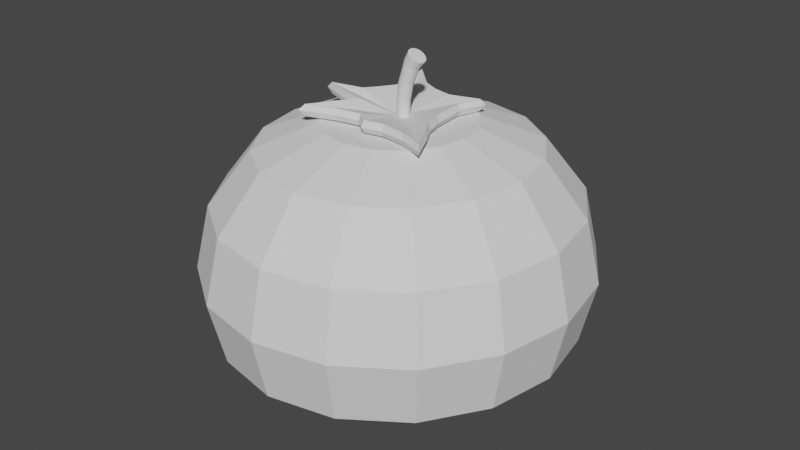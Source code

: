 # Source: Tomato_Visual.blend  (saved by Blender 3.5.10; exported with 4.5.12 LTS)
import bpy
from mathutils import Matrix  # noqa: F401  (used for matrix-valued properties, if any)

bpy.ops.wm.read_factory_settings(use_empty=True)
scene = bpy.context.scene
scene.name = 'Scene'

# ---- collections
col_collection = bpy.data.collections.new('Collection'); scene.collection.children.link(col_collection)

# ---- world
world_world = bpy.data.worlds.new('World'); scene.world = world_world
world_world.use_nodes = True; world_world.node_tree.nodes.clear()
_N = world_world.node_tree.nodes; _L = world_world.node_tree.links
n0 = _N.new('ShaderNodeOutputWorld'); n0.name = 'World Output'; n0.location = (300, 300)
n1 = _N.new('ShaderNodeBackground'); n1.name = 'Background'; n1.location = (10, 300)
n1.inputs[0].default_value = (0.05088, 0.05088, 0.05088, 1.0)
_L.new(n1.outputs[0], n0.inputs[0])
n0.is_active_output = True
world_world.color = (0.05088, 0.05088, 0.05088)
world_world.use_sun_shadow = False
world_world.sun_shadow_jitter_overblur = 0.0

# ---- meshes
me_sphere = bpy.data.meshes.new('Sphere')
me_sphere.from_pydata([(0.0, 0.9239, 0.3827), (0.0, 1.0, 0.0), (0.0, 0.9239, -0.3827), (0.0, 0.3827, -0.7988), (0.1464, 0.3536, 0.8512), (0.2706, 0.6533, 0.7071), (0.3536, 0.8536, 0.3827), (0.3827, 0.9239, 0.0), (0.3536, 0.8536, -0.3827), (0.2706, 0.6533, -0.582), (0.1464, 0.3536, -0.7988), (0.2706, 0.2706, 0.8512), (0.5, 0.5, 0.7071), (0.6533, 0.6533, 0.3827), (0.7071, 0.7071, 0.0), (0.6533, 0.6533, -0.3827), (0.5, 0.5, -0.582), (0.2706, 0.2706, -0.7988), (0.3536, 0.1464, 0.8512), (0.6533, 0.2706, 0.7071), (0.8536, 0.3536, 0.3827), (0.9239, 0.3827, 0.0), (0.8536, 0.3536, -0.3827), (0.6533, 0.2706, -0.582), (0.3536, 0.1464, -0.7988), (0.3827, -4.47e-08, 0.8512), (0.7071, -8.941e-08, 0.7071), (0.9239, -1.192e-07, 0.3827), (1.0, -1.49e-07, 0.0), (0.9239, -1.192e-07, -0.3827), (0.7071, -8.941e-08, -0.582), (0.3827, -4.47e-08, -0.7988), (0.3536, -0.1464, 0.8512), (0.6533, -0.2706, 0.7071), (0.8536, -0.3536, 0.3827), (0.9239, -0.3827, 0.0), (0.8536, -0.3536, -0.3827), (0.6533, -0.2706, -0.582), (0.3536, -0.1464, -0.7988), (0.2706, -0.2706, 0.8512), (0.5, -0.5, 0.7071), (0.6533, -0.6533, 0.3827), (0.7071, -0.7071, 0.0), (0.6533, -0.6533, -0.3827), (0.5, -0.5, -0.582), (0.2706, -0.2706, -0.7988), (0.1464, -0.3536, 0.8512), (0.2706, -0.6533, 0.7071), (0.3536, -0.8536, 0.3827), (0.3827, -0.9239, 0.0), (0.3536, -0.8536, -0.3827), (0.2706, -0.6533, -0.582), (0.1464, -0.3536, -0.7988), (-1.192e-07, -0.3827, 0.8512), (-2.235e-07, -0.7071, 0.7071), (-2.384e-07, -0.9239, 0.3827), (-3.576e-07, -1.0, 0.0), (-2.384e-07, -0.9239, -0.3827), (-2.235e-07, -0.7071, -0.582), (-1.192e-07, -0.3827, -0.7988), (0.0, 0.0, -0.8555), (0.0, 0.0, 0.8358), (-0.1464, -0.3536, 0.8512), (-0.2706, -0.6533, 0.7071), (-0.3536, -0.8536, 0.3827), (-0.3827, -0.9239, 0.0), (-0.3536, -0.8536, -0.3827), (-0.2706, -0.6533, -0.582), (-0.1464, -0.3536, -0.7988), (-0.2706, -0.2706, 0.8512), (-0.5, -0.5, 0.7071), (-0.6533, -0.6533, 0.3827), (-0.7071, -0.7071, 0.0), (-0.6533, -0.6533, -0.3827), (-0.5, -0.5, -0.582), (-0.2706, -0.2706, -0.7988), (-0.3536, -0.1464, 0.8512), (-0.6533, -0.2706, 0.7071), (-0.8536, -0.3536, 0.3827), (-0.9239, -0.3827, 0.0), (-0.8536, -0.3536, -0.3827), (-0.6533, -0.2706, -0.582), (-0.3536, -0.1464, -0.7988), (-0.3827, 1.788e-07, 0.8512), (-0.7071, 3.278e-07, 0.7071), (-0.9239, 3.576e-07, 0.3827), (-1.0, 5.066e-07, 0.0), (-0.9239, 3.576e-07, -0.3827), (-0.7071, 3.278e-07, -0.582), (-0.3827, 1.788e-07, -0.7988), (-0.3536, 0.1464, 0.8512), (-0.6533, 0.2706, 0.7071), (-0.8536, 0.3536, 0.3827), (-0.9239, 0.3827, 0.0), (-0.8536, 0.3536, -0.3827), (-0.6533, 0.2706, -0.582), (-0.3536, 0.1464, -0.7988), (-0.2706, 0.2706, 0.8512), (-0.5, 0.5, 0.7071), (-0.6533, 0.6533, 0.3827), (-0.7071, 0.7071, 0.0), (-0.6533, 0.6533, -0.3827), (-0.5, 0.5, -0.582), (-0.2706, 0.2706, -0.7988), (-0.1464, 0.3536, 0.8512), (-0.2706, 0.6533, 0.7071), (-0.3536, 0.8536, 0.3827), (-0.3827, 0.9239, 0.0), (-0.3536, 0.8536, -0.3827), (-0.2706, 0.6533, -0.582), (-0.1464, 0.3536, -0.7988), (2.384e-07, 0.3827, 0.8512), (4.47e-07, 0.7071, 0.7071), (4.47e-07, 0.7071, -0.582)], [], [(111, 61, 4), (60, 3, 10), (113, 2, 8, 9), (1, 0, 6, 7), (112, 111, 4, 5), (3, 113, 9, 10), (2, 1, 7, 8), (0, 112, 5, 6), (7, 6, 13, 14), (5, 4, 11, 12), (10, 9, 16, 17), (8, 7, 14, 15), (6, 5, 12, 13), (4, 61, 11), (60, 10, 17), (9, 8, 15, 16), (17, 16, 23, 24), (15, 14, 21, 22), (13, 12, 19, 20), (11, 61, 18), (60, 17, 24), (16, 15, 22, 23), (14, 13, 20, 21), (12, 11, 18, 19), (20, 19, 26, 27), (18, 61, 25), (60, 24, 31), (23, 22, 29, 30), (21, 20, 27, 28), (19, 18, 25, 26), (24, 23, 30, 31), (22, 21, 28, 29), (60, 31, 38), (30, 29, 36, 37), (28, 27, 34, 35), (26, 25, 32, 33), (31, 30, 37, 38), (29, 28, 35, 36), (27, 26, 33, 34), (25, 61, 32), (33, 32, 39, 40), (38, 37, 44, 45), (36, 35, 42, 43), (34, 33, 40, 41), (32, 61, 39), (60, 38, 45), (37, 36, 43, 44), (35, 34, 41, 42), (45, 44, 51, 52), (43, 42, 49, 50), (41, 40, 47, 48), (39, 61, 46), (60, 45, 52), (44, 43, 50, 51), (42, 41, 48, 49), (40, 39, 46, 47), (46, 61, 53), (60, 52, 59), (51, 50, 57, 58), (49, 48, 55, 56), (47, 46, 53, 54), (52, 51, 58, 59), (50, 49, 56, 57), (48, 47, 54, 55), (58, 57, 66, 67), (56, 55, 64, 65), (54, 53, 62, 63), (59, 58, 67, 68), (57, 56, 65, 66), (55, 54, 63, 64), (53, 61, 62), (60, 59, 68), (68, 67, 74, 75), (66, 65, 72, 73), (64, 63, 70, 71), (62, 61, 69), (60, 68, 75), (67, 66, 73, 74), (65, 64, 71, 72), (63, 62, 69, 70), (73, 72, 79, 80), (71, 70, 77, 78), (69, 61, 76), (60, 75, 82), (74, 73, 80, 81), (72, 71, 78, 79), (70, 69, 76, 77), (75, 74, 81, 82), (60, 82, 89), (81, 80, 87, 88), (79, 78, 85, 86), (77, 76, 83, 84), (82, 81, 88, 89), (80, 79, 86, 87), (78, 77, 84, 85), (76, 61, 83), (86, 85, 92, 93), (84, 83, 90, 91), (89, 88, 95, 96), (87, 86, 93, 94), (85, 84, 91, 92), (83, 61, 90), (60, 89, 96), (88, 87, 94, 95), (96, 95, 102, 103), (94, 93, 100, 101), (92, 91, 98, 99), (90, 61, 97), (60, 96, 103), (95, 94, 101, 102), (93, 92, 99, 100), (91, 90, 97, 98), (99, 98, 105, 106), (97, 61, 104), (60, 103, 110), (102, 101, 108, 109), (100, 99, 106, 107), (98, 97, 104, 105), (103, 102, 109, 110), (101, 100, 107, 108), (60, 110, 3), (109, 108, 2, 113), (107, 106, 0, 1), (105, 104, 111, 112), (110, 109, 113, 3), (108, 107, 1, 2), (106, 105, 112, 0), (104, 61, 111)])
_uv = me_sphere.uv_layers.new(name='UVMap')
_uv.uv.foreach_set('vector', [0.75, 0.875, 0.7187, 1.0, 0.6875, 0.875, 0.7188, 0.0, 0.75, 0.125, 0.6875, 0.125, 0.75, 0.25, 0.75, 0.375, 0.6875, 0.375, 0.6875, 0.25, 0.75, 0.5, 0.75, 0.625, 0.6875, 0.625, 0.6875, 0.5, 0.75, 0.75, 0.75, 0.875, 0.6875, 0.875, 0.6875, 0.75, 0.75, 0.125, 0.75, 0.25, 0.6875, 0.25, 0.6875, 0.125, 0.75, 0.375, 0.75, 0.5, 0.6875, 0.5, 0.6875, 0.375, 0.75, 0.625, 0.75, 0.75, 0.6875, 0.75, 0.6875, 0.625, 0.6875, 0.5, 0.6875, 0.625, 0.625, 0.625, 0.625, 0.5, 0.6875, 0.75, 0.6875, 0.875, 0.625, 0.875, 0.625, 0.75, 0.6875, 0.125, 0.6875, 0.25, 0.625, 0.25, 0.625, 0.125, 0.6875, 0.375, 0.6875, 0.5, 0.625, 0.5, 0.625, 0.375, 0.6875, 0.625, 0.6875, 0.75, 0.625, 0.75, 0.625, 0.625, 0.6875, 0.875, 0.6562, 1.0, 0.625, 0.875, 0.6562, 0.0, 0.6875, 0.125, 0.625, 0.125, 0.6875, 0.25, 0.6875, 0.375, 0.625, 0.375, 0.625, 0.25, 0.625, 0.125, 0.625, 0.25, 0.5625, 0.25, 0.5625, 0.125, 0.625, 0.375, 0.625, 0.5, 0.5625, 0.5, 0.5625, 0.375, 0.625, 0.625, 0.625, 0.75, 0.5625, 0.75, 0.5625, 0.625, 0.625, 0.875, 0.5938, 1.0, 0.5625, 0.875, 0.5938, 0.0, 0.625, 0.125, 0.5625, 0.125, 0.625, 0.25, 0.625, 0.375, 0.5625, 0.375, 0.5625, 0.25, 0.625, 0.5, 0.625, 0.625, 0.5625, 0.625, 0.5625, 0.5, 0.625, 0.75, 0.625, 0.875, 0.5625, 0.875, 0.5625, 0.75, 0.5625, 0.625, 0.5625, 0.75, 0.5, 0.75, 0.5, 0.625, 0.5625, 0.875, 0.5312, 1.0, 0.5, 0.875, 0.5312, 0.0, 0.5625, 0.125, 0.5, 0.125, 0.5625, 0.25, 0.5625, 0.375, 0.5, 0.375, 0.5, 0.25, 0.5625, 0.5, 0.5625, 0.625, 0.5, 0.625, 0.5, 0.5, 0.5625, 0.75, 0.5625, 0.875, 0.5, 0.875, 0.5, 0.75, 0.5625, 0.125, 0.5625, 0.25, 0.5, 0.25, 0.5, 0.125, 0.5625, 0.375, 0.5625, 0.5, 0.5, 0.5, 0.5, 0.375, 0.4687, 0.0, 0.5, 0.125, 0.4375, 0.125, 0.5, 0.25, 0.5, 0.375, 0.4375, 0.375, 0.4375, 0.25, 0.5, 0.5, 0.5, 0.625, 0.4375, 0.625, 0.4375, 0.5, 0.5, 0.75, 0.5, 0.875, 0.4375, 0.875, 0.4375, 0.75, 0.5, 0.125, 0.5, 0.25, 0.4375, 0.25, 0.4375, 0.125, 0.5, 0.375, 0.5, 0.5, 0.4375, 0.5, 0.4375, 0.375, 0.5, 0.625, 0.5, 0.75, 0.4375, 0.75, 0.4375, 0.625, 0.5, 0.875, 0.4687, 1.0, 0.4375, 0.875, 0.4375, 0.75, 0.4375, 0.875, 0.375, 0.875, 0.375, 0.75, 0.4375, 0.125, 0.4375, 0.25, 0.375, 0.25, 0.375, 0.125, 0.4375, 0.375, 0.4375, 0.5, 0.375, 0.5, 0.375, 0.375, 0.4375, 0.625, 0.4375, 0.75, 0.375, 0.75, 0.375, 0.625, 0.4375, 0.875, 0.4062, 1.0, 0.375, 0.875, 0.4062, 0.0, 0.4375, 0.125, 0.375, 0.125, 0.4375, 0.25, 0.4375, 0.375, 0.375, 0.375, 0.375, 0.25, 0.4375, 0.5, 0.4375, 0.625, 0.375, 0.625, 0.375, 0.5, 0.375, 0.125, 0.375, 0.25, 0.3125, 0.25, 0.3125, 0.125, 0.375, 0.375, 0.375, 0.5, 0.3125, 0.5, 0.3125, 0.375, 0.375, 0.625, 0.375, 0.75, 0.3125, 0.75, 0.3125, 0.625, 0.375, 0.875, 0.3437, 1.0, 0.3125, 0.875, 0.3437, 0.0, 0.375, 0.125, 0.3125, 0.125, 0.375, 0.25, 0.375, 0.375, 0.3125, 0.375, 0.3125, 0.25, 0.375, 0.5, 0.375, 0.625, 0.3125, 0.625, 0.3125, 0.5, 0.375, 0.75, 0.375, 0.875, 0.3125, 0.875, 0.3125, 0.75, 0.3125, 0.875, 0.2812, 1.0, 0.25, 0.875, 0.2812, 0.0, 0.3125, 0.125, 0.25, 0.125, 0.3125, 0.25, 0.3125, 0.375, 0.25, 0.375, 0.25, 0.25, 0.3125, 0.5, 0.3125, 0.625, 0.25, 0.625, 0.25, 0.5, 0.3125, 0.75, 0.3125, 0.875, 0.25, 0.875, 0.25, 0.75, 0.3125, 0.125, 0.3125, 0.25, 0.25, 0.25, 0.25, 0.125, 0.3125, 0.375, 0.3125, 0.5, 0.25, 0.5, 0.25, 0.375, 0.3125, 0.625, 0.3125, 0.75, 0.25, 0.75, 0.25, 0.625, 0.25, 0.25, 0.25, 0.375, 0.1875, 0.375, 0.1875, 0.25, 0.25, 0.5, 0.25, 0.625, 0.1875, 0.625, 0.1875, 0.5, 0.25, 0.75, 0.25, 0.875, 0.1875, 0.875, 0.1875, 0.75, 0.25, 0.125, 0.25, 0.25, 0.1875, 0.25, 0.1875, 0.125, 0.25, 0.375, 0.25, 0.5, 0.1875, 0.5, 0.1875, 0.375, 0.25, 0.625, 0.25, 0.75, 0.1875, 0.75, 0.1875, 0.625, 0.25, 0.875, 0.2187, 1.0, 0.1875, 0.875, 0.2187, 0.0, 0.25, 0.125, 0.1875, 0.125, 0.1875, 0.125, 0.1875, 0.25, 0.125, 0.25, 0.125, 0.125, 0.1875, 0.375, 0.1875, 0.5, 0.125, 0.5, 0.125, 0.375, 0.1875, 0.625, 0.1875, 0.75, 0.125, 0.75, 0.125, 0.625, 0.1875, 0.875, 0.1562, 1.0, 0.125, 0.875, 0.1562, 0.0, 0.1875, 0.125, 0.125, 0.125, 0.1875, 0.25, 0.1875, 0.375, 0.125, 0.375, 0.125, 0.25, 0.1875, 0.5, 0.1875, 0.625, 0.125, 0.625, 0.125, 0.5, 0.1875, 0.75, 0.1875, 0.875, 0.125, 0.875, 0.125, 0.75, 0.125, 0.375, 0.125, 0.5, 0.0625, 0.5, 0.0625, 0.375, 0.125, 0.625, 0.125, 0.75, 0.0625, 0.75, 0.0625, 0.625, 0.125, 0.875, 0.09375, 1.0, 0.0625, 0.875, 0.09375, 0.0, 0.125, 0.125, 0.0625, 0.125, 0.125, 0.25, 0.125, 0.375, 0.0625, 0.375, 0.0625, 0.25, 0.125, 0.5, 0.125, 0.625, 0.0625, 0.625, 0.0625, 0.5, 0.125, 0.75, 0.125, 0.875, 0.0625, 0.875, 0.0625, 0.75, 0.125, 0.125, 0.125, 0.25, 0.0625, 0.25, 0.0625, 0.125, 0.03125, 0.0, 0.0625, 0.125, 0.0, 0.125, 0.0625, 0.25, 0.0625, 0.375, 0.0, 0.375, 0.0, 0.25, 0.0625, 0.5, 0.0625, 0.625, 0.0, 0.625, 0.0, 0.5, 0.0625, 0.75, 0.0625, 0.875, 0.0, 0.875, 0.0, 0.75, 0.0625, 0.125, 0.0625, 0.25, 0.0, 0.25, 0.0, 0.125, 0.0625, 0.375, 0.0625, 0.5, 0.0, 0.5, 0.0, 0.375, 0.0625, 0.625, 0.0625, 0.75, 0.0, 0.75, 0.0, 0.625, 0.0625, 0.875, 0.03125, 1.0, 0.0, 0.875, 1.0, 0.5, 1.0, 0.625, 0.9375, 0.625, 0.9375, 0.5, 1.0, 0.75, 1.0, 0.875, 0.9375, 0.875, 0.9375, 0.75, 1.0, 0.125, 1.0, 0.25, 0.9375, 0.25, 0.9375, 0.125, 1.0, 0.375, 1.0, 0.5, 0.9375, 0.5, 0.9375, 0.375, 1.0, 0.625, 1.0, 0.75, 0.9375, 0.75, 0.9375, 0.625, 1.0, 0.875, 0.9687, 1.0, 0.9375, 0.875, 0.9687, 0.0, 1.0, 0.125, 0.9375, 0.125, 1.0, 0.25, 1.0, 0.375, 0.9375, 0.375, 0.9375, 0.25, 0.9375, 0.125, 0.9375, 0.25, 0.875, 0.25, 0.875, 0.125, 0.9375, 0.375, 0.9375, 0.5, 0.875, 0.5, 0.875, 0.375, 0.9375, 0.625, 0.9375, 0.75, 0.875, 0.75, 0.875, 0.625, 0.9375, 0.875, 0.9062, 1.0, 0.875, 0.875, 0.9062, 0.0, 0.9375, 0.125, 0.875, 0.125, 0.9375, 0.25, 0.9375, 0.375, 0.875, 0.375, 0.875, 0.25, 0.9375, 0.5, 0.9375, 0.625, 0.875, 0.625, 0.875, 0.5, 0.9375, 0.75, 0.9375, 0.875, 0.875, 0.875, 0.875, 0.75, 0.875, 0.625, 0.875, 0.75, 0.8125, 0.75, 0.8125, 0.625, 0.875, 0.875, 0.8437, 1.0, 0.8125, 0.875, 0.8437, 0.0, 0.875, 0.125, 0.8125, 0.125, 0.875, 0.25, 0.875, 0.375, 0.8125, 0.375, 0.8125, 0.25, 0.875, 0.5, 0.875, 0.625, 0.8125, 0.625, 0.8125, 0.5, 0.875, 0.75, 0.875, 0.875, 0.8125, 0.875, 0.8125, 0.75, 0.875, 0.125, 0.875, 0.25, 0.8125, 0.25, 0.8125, 0.125, 0.875, 0.375, 0.875, 0.5, 0.8125, 0.5, 0.8125, 0.375, 0.7812, 0.0, 0.8125, 0.125, 0.75, 0.125, 0.8125, 0.25, 0.8125, 0.375, 0.75, 0.375, 0.75, 0.25, 0.8125, 0.5, 0.8125, 0.625, 0.75, 0.625, 0.75, 0.5, 0.8125, 0.75, 0.8125, 0.875, 0.75, 0.875, 0.75, 0.75, 0.8125, 0.125, 0.8125, 0.25, 0.75, 0.25, 0.75, 0.125, 0.8125, 0.375, 0.8125, 0.5, 0.75, 0.5, 0.75, 0.375, 0.8125, 0.625, 0.8125, 0.75, 0.75, 0.75, 0.75, 0.625, 0.8125, 0.875, 0.7812, 1.0, 0.75, 0.875])
me_sphere.update()
me_cylinder = bpy.data.meshes.new('Cylinder')
me_cylinder.from_pydata([(-6.101e-09, 0.7953, -1.0), (2.08, 1.273, 0.9906), (0.1551, 0.78, -1.0), (2.288, 1.274, 0.9627), (0.3043, 0.7347, -1.0), (2.493, 1.226, 0.9355), (0.4418, 0.6612, -1.0), (2.685, 1.131, 0.9098), (0.5623, 0.5623, -1.0), (2.859, 0.9931, 0.8867), (0.6612, 0.4418, -1.0), (3.007, 0.8169, 0.8671), (0.7347, 0.3043, -1.0), (3.124, 0.6094, 0.8517), (0.78, 0.1551, -1.0), (3.205, 0.3786, 0.8412), (0.7953, 0.0, -1.0), (3.247, 0.1334, 0.8358), (0.78, -0.1551, -1.0), (3.249, -0.1168, 0.8359), (0.7347, -0.3043, -1.0), (3.21, -0.3623, 0.8414), (0.6612, -0.4418, -1.0), (3.131, -0.5939, 0.8522), (0.5623, -0.5623, -1.0), (3.017, -0.8025, 0.8677), (0.4418, -0.6612, -1.0), (2.871, -0.9801, 0.8874), (0.3043, -0.7347, -1.0), (2.699, -1.12, 0.9106), (0.1551, -0.78, -1.0), (2.507, -1.217, 0.9364), (-6.101e-09, -0.7953, -1.0), (2.304, -1.266, 0.9637), (-0.1551, -0.78, -1.0), (2.096, -1.267, 0.9915), (-0.3043, -0.7347, -1.0), (1.891, -1.22, 1.019), (-0.4418, -0.6612, -1.0), (1.699, -1.125, 1.044), (-0.5623, -0.5623, -1.0), (1.525, -0.9865, 1.068), (-0.6612, -0.4418, -1.0), (1.377, -0.8103, 1.087), (-0.7347, -0.3043, -1.0), (1.26, -0.6028, 1.103), (-0.78, -0.1551, -1.0), (1.179, -0.372, 1.113), (-0.7953, 0.0, -1.0), (1.137, -0.1268, 1.118), (-0.78, 0.1551, -1.0), (1.135, 0.1234, 1.118), (-0.7347, 0.3043, -1.0), (1.174, 0.369, 1.113), (-0.6612, 0.4418, -1.0), (1.253, 0.6005, 1.102), (-0.5623, 0.5623, -1.0), (1.367, 0.8091, 1.087), (-0.4418, 0.6612, -1.0), (1.513, 0.9867, 1.067), (-0.3043, 0.7347, -1.0), (1.685, 1.127, 1.044), (-0.1551, 0.78, -1.0), (1.877, 1.223, 1.018), (0.4041, 1.017, 0.1684), (0.6026, 0.9978, 0.1684), (0.7934, 0.9399, 0.1684), (0.9693, 0.8459, 0.1684), (1.123, 0.7194, 0.1684), (1.25, 0.5652, 0.1684), (1.344, 0.3893, 0.1684), (1.402, 0.1985, 0.1684), (1.421, 5.173e-10, 0.1684), (1.402, -0.1985, 0.1684), (1.344, -0.3893, 0.1684), (1.25, -0.5652, 0.1684), (1.123, -0.7194, 0.1684), (0.9693, -0.8459, 0.1684), (0.7934, -0.9399, 0.1684), (0.6026, -0.9978, 0.1684), (0.4041, -1.017, 0.1684), (0.2056, -0.9978, 0.1684), (0.01477, -0.9399, 0.1684), (-0.1611, -0.8459, 0.1684), (-0.3153, -0.7194, 0.1684), (-0.4418, -0.5652, 0.1684), (-0.5358, -0.3893, 0.1684), (-0.5937, -0.1985, 0.1684), (-0.6133, 5.173e-10, 0.1684), (-0.5937, 0.1985, 0.1684), (-0.5358, 0.3893, 0.1684), (-0.4418, 0.5652, 0.1684), (-0.3153, 0.7194, 0.1684), (-0.1611, 0.8459, 0.1684), (0.01477, 0.9399, 0.1684), (0.2056, 0.9978, 0.1684), (1.339, 1.131, 0.7635), (1.524, 1.131, 0.7387), (1.707, 1.089, 0.7143), (1.879, 1.004, 0.6914), (2.034, 0.8806, 0.6708), (2.166, 0.7233, 0.6533), (2.271, 0.538, 0.6396), (2.343, 0.3319, 0.6301), (2.381, 0.1129, 0.6254), (2.382, -0.1105, 0.6254), (2.347, -0.3298, 0.6304), (2.277, -0.5366, 0.6399), (2.175, -0.7229, 0.6538), (2.045, -0.8815, 0.6715), (1.891, -1.006, 0.6922), (1.72, -1.093, 0.7151), (1.538, -1.137, 0.7395), (1.352, -1.138, 0.7644), (1.17, -1.095, 0.7887), (0.9977, -1.011, 0.8117), (0.8425, -0.8872, 0.8323), (0.7102, -0.7299, 0.8498), (0.6059, -0.5446, 0.8635), (0.5336, -0.3385, 0.873), (0.496, -0.1195, 0.8777), (0.4947, 0.1039, 0.8776), (0.5296, 0.3232, 0.8727), (0.5995, 0.53, 0.8631), (0.7015, 0.7163, 0.8493), (0.8319, 0.8749, 0.8316), (0.9856, 0.9998, 0.8109), (1.157, 1.086, 0.7879), (0.18, 0.9048, -0.3304), (0.353, 0.8523, -0.3304), (0.5125, 0.7671, -0.3304), (0.6523, 0.6523, -0.3304), (0.7671, 0.5125, -0.3304), (0.8523, 0.353, -0.3304), (0.9048, 0.18, -0.3304), (0.9225, 2.964e-10, -0.3304), (0.9048, -0.18, -0.3304), (0.8523, -0.353, -0.3304), (0.7671, -0.5125, -0.3304), (0.6523, -0.6523, -0.3304), (0.5125, -0.7671, -0.3304), (0.353, -0.8523, -0.3304), (0.18, -0.9048, -0.3304), (-2.012e-09, -0.9225, -0.3304), (-0.18, -0.9048, -0.3304), (-0.353, -0.8523, -0.3304), (-0.5125, -0.7671, -0.3304), (-0.6523, -0.6523, -0.3304), (-0.7671, -0.5125, -0.3304), (-0.8523, -0.353, -0.3304), (-0.9048, -0.18, -0.3304), (-0.9225, 2.964e-10, -0.3304), (-0.9048, 0.18, -0.3304), (-0.8523, 0.353, -0.3304), (-0.7671, 0.5125, -0.3304), (-0.6523, 0.6523, -0.3304), (-0.5125, 0.7671, -0.3304), (-0.353, 0.8523, -0.3304), (-0.18, 0.9048, -0.3304), (-2.012e-09, 0.9225, -0.3304)], [], [(96, 1, 3, 97), (97, 3, 5, 98), (98, 5, 7, 99), (99, 7, 9, 100), (100, 9, 11, 101), (101, 11, 13, 102), (102, 13, 15, 103), (103, 15, 17, 104), (104, 17, 19, 105), (105, 19, 21, 106), (106, 21, 23, 107), (107, 23, 25, 108), (108, 25, 27, 109), (109, 27, 29, 110), (110, 29, 31, 111), (111, 31, 33, 112), (112, 33, 35, 113), (113, 35, 37, 114), (114, 37, 39, 115), (115, 39, 41, 116), (116, 41, 43, 117), (117, 43, 45, 118), (118, 45, 47, 119), (119, 47, 49, 120), (120, 49, 51, 121), (121, 51, 53, 122), (122, 53, 55, 123), (123, 55, 57, 124), (124, 57, 59, 125), (125, 59, 61, 126), (3, 1, 63, 61, 59, 57, 55, 53, 51, 49, 47, 45, 43, 41, 39, 37, 35, 33, 31, 29, 27, 25, 23, 21, 19, 17, 15, 13, 11, 9, 7, 5), (126, 61, 63, 127), (127, 63, 1, 96), (0, 2, 4, 6, 8, 10, 12, 14, 16, 18, 20, 22, 24, 26, 28, 30, 32, 34, 36, 38, 40, 42, 44, 46, 48, 50, 52, 54, 56, 58, 60, 62), (158, 95, 64, 159), (157, 94, 95, 158), (156, 93, 94, 157), (155, 92, 93, 156), (154, 91, 92, 155), (153, 90, 91, 154), (152, 89, 90, 153), (151, 88, 89, 152), (150, 87, 88, 151), (149, 86, 87, 150), (148, 85, 86, 149), (147, 84, 85, 148), (146, 83, 84, 147), (145, 82, 83, 146), (144, 81, 82, 145), (143, 80, 81, 144), (142, 79, 80, 143), (141, 78, 79, 142), (140, 77, 78, 141), (139, 76, 77, 140), (138, 75, 76, 139), (137, 74, 75, 138), (136, 73, 74, 137), (135, 72, 73, 136), (134, 71, 72, 135), (133, 70, 71, 134), (132, 69, 70, 133), (131, 68, 69, 132), (130, 67, 68, 131), (129, 66, 67, 130), (128, 65, 66, 129), (159, 64, 65, 128), (95, 127, 96, 64), (94, 126, 127, 95), (93, 125, 126, 94), (92, 124, 125, 93), (91, 123, 124, 92), (90, 122, 123, 91), (89, 121, 122, 90), (88, 120, 121, 89), (87, 119, 120, 88), (86, 118, 119, 87), (85, 117, 118, 86), (84, 116, 117, 85), (83, 115, 116, 84), (82, 114, 115, 83), (81, 113, 114, 82), (80, 112, 113, 81), (79, 111, 112, 80), (78, 110, 111, 79), (77, 109, 110, 78), (76, 108, 109, 77), (75, 107, 108, 76), (74, 106, 107, 75), (73, 105, 106, 74), (72, 104, 105, 73), (71, 103, 104, 72), (70, 102, 103, 71), (69, 101, 102, 70), (68, 100, 101, 69), (67, 99, 100, 68), (66, 98, 99, 67), (65, 97, 98, 66), (64, 96, 97, 65), (0, 159, 128, 2), (2, 128, 129, 4), (4, 129, 130, 6), (6, 130, 131, 8), (8, 131, 132, 10), (10, 132, 133, 12), (12, 133, 134, 14), (14, 134, 135, 16), (16, 135, 136, 18), (18, 136, 137, 20), (20, 137, 138, 22), (22, 138, 139, 24), (24, 139, 140, 26), (26, 140, 141, 28), (28, 141, 142, 30), (30, 142, 143, 32), (32, 143, 144, 34), (34, 144, 145, 36), (36, 145, 146, 38), (38, 146, 147, 40), (40, 147, 148, 42), (42, 148, 149, 44), (44, 149, 150, 46), (46, 150, 151, 48), (48, 151, 152, 50), (50, 152, 153, 52), (52, 153, 154, 54), (54, 154, 155, 56), (56, 155, 156, 58), (58, 156, 157, 60), (60, 157, 158, 62), (62, 158, 159, 0)])
_uv = me_cylinder.uv_layers.new(name='UVMap')
_uv.uv.foreach_set('vector', [1.0, 0.931, 1.0, 1.0, 0.9688, 1.0, 0.9688, 0.931, 0.9688, 0.931, 0.9688, 1.0, 0.9375, 1.0, 0.9375, 0.931, 0.9375, 0.931, 0.9375, 1.0, 0.9062, 1.0, 0.9062, 0.931, 0.9062, 0.931, 0.9062, 1.0, 0.875, 1.0, 0.875, 0.931, 0.875, 0.931, 0.875, 1.0, 0.8438, 1.0, 0.8438, 0.931, 0.8438, 0.931, 0.8438, 1.0, 0.8125, 1.0, 0.8125, 0.931, 0.8125, 0.931, 0.8125, 1.0, 0.7812, 1.0, 0.7812, 0.931, 0.7812, 0.931, 0.7812, 1.0, 0.75, 1.0, 0.75, 0.931, 0.75, 0.931, 0.75, 1.0, 0.7188, 1.0, 0.7188, 0.931, 0.7188, 0.931, 0.7188, 1.0, 0.6875, 1.0, 0.6875, 0.931, 0.6875, 0.931, 0.6875, 1.0, 0.6562, 1.0, 0.6562, 0.931, 0.6562, 0.931, 0.6562, 1.0, 0.625, 1.0, 0.625, 0.931, 0.625, 0.931, 0.625, 1.0, 0.5938, 1.0, 0.5938, 0.931, 0.5938, 0.931, 0.5938, 1.0, 0.5625, 1.0, 0.5625, 0.931, 0.5625, 0.931, 0.5625, 1.0, 0.5312, 1.0, 0.5312, 0.931, 0.5312, 0.931, 0.5312, 1.0, 0.5, 1.0, 0.5, 0.931, 0.5, 0.931, 0.5, 1.0, 0.4688, 1.0, 0.4688, 0.931, 0.4688, 0.931, 0.4688, 1.0, 0.4375, 1.0, 0.4375, 0.931, 0.4375, 0.931, 0.4375, 1.0, 0.4062, 1.0, 0.4062, 0.931, 0.4062, 0.931, 0.4062, 1.0, 0.375, 1.0, 0.375, 0.931, 0.375, 0.931, 0.375, 1.0, 0.3438, 1.0, 0.3438, 0.931, 0.3438, 0.931, 0.3438, 1.0, 0.3125, 1.0, 0.3125, 0.931, 0.3125, 0.931, 0.3125, 1.0, 0.2812, 1.0, 0.2812, 0.931, 0.2812, 0.931, 0.2812, 1.0, 0.25, 1.0, 0.25, 0.931, 0.25, 0.931, 0.25, 1.0, 0.2188, 1.0, 0.2188, 0.931, 0.2188, 0.931, 0.2188, 1.0, 0.1875, 1.0, 0.1875, 0.931, 0.1875, 0.931, 0.1875, 1.0, 0.1562, 1.0, 0.1562, 0.931, 0.1562, 0.931, 0.1562, 1.0, 0.125, 1.0, 0.125, 0.931, 0.125, 0.931, 0.125, 1.0, 0.09375, 1.0, 0.09375, 0.931, 0.09375, 0.931, 0.09375, 1.0, 0.0625, 1.0, 0.0625, 0.931, 0.2968, 0.4854, 0.25, 0.49, 0.2032, 0.4854, 0.1582, 0.4717, 0.1167, 0.4496, 0.08029, 0.4197, 0.05045, 0.3833, 0.02827, 0.3418, 0.01461, 0.2968, 0.01, 0.25, 0.01461, 0.2032, 0.02827, 0.1582, 0.05045, 0.1167, 0.08029, 0.08029, 0.1167, 0.05045, 0.1582, 0.02827, 0.2032, 0.01461, 0.25, 0.01, 0.2968, 0.01461, 0.3418, 0.02827, 0.3833, 0.05045, 0.4197, 0.08029, 0.4496, 0.1167, 0.4717, 0.1582, 0.4854, 0.2032, 0.49, 0.25, 0.4854, 0.2968, 0.4717, 0.3418, 0.4496, 0.3833, 0.4197, 0.4197, 0.3833, 0.4496, 0.3418, 0.4717, 0.0625, 0.931, 0.0625, 1.0, 0.03125, 1.0, 0.03125, 0.931, 0.03125, 0.931, 0.03125, 1.0, 0.0, 1.0, 0.0, 0.931, 0.75, 0.49, 0.7968, 0.4854, 0.8418, 0.4717, 0.8833, 0.4496, 0.9197, 0.4197, 0.9496, 0.3833, 0.9717, 0.3418, 0.9854, 0.2968, 0.99, 0.25, 0.9854, 0.2032, 0.9717, 0.1582, 0.9496, 0.1167, 0.9197, 0.08029, 0.8833, 0.05045, 0.8418, 0.02827, 0.7968, 0.01461, 0.75, 0.01, 0.7032, 0.01461, 0.6582, 0.02827, 0.6167, 0.05045, 0.5803, 0.08029, 0.5504, 0.1167, 0.5283, 0.1582, 0.5146, 0.2032, 0.51, 0.25, 0.5146, 0.2968, 0.5283, 0.3418, 0.5504, 0.3833, 0.5803, 0.4197, 0.6167, 0.4496, 0.6582, 0.4717, 0.7032, 0.4854, 0.03125, 0.6681, 0.03125, 0.7933, 0.0, 0.7933, 0.0, 0.6681, 0.0625, 0.6681, 0.0625, 0.7933, 0.03125, 0.7933, 0.03125, 0.6681, 0.09375, 0.6681, 0.09375, 0.7933, 0.0625, 0.7933, 0.0625, 0.6681, 0.125, 0.6681, 0.125, 0.7933, 0.09375, 0.7933, 0.09375, 0.6681, 0.1562, 0.6681, 0.1562, 0.7933, 0.125, 0.7933, 0.125, 0.6681, 0.1875, 0.6681, 0.1875, 0.7933, 0.1562, 0.7933, 0.1562, 0.6681, 0.2188, 0.6681, 0.2188, 0.7933, 0.1875, 0.7933, 0.1875, 0.6681, 0.25, 0.6681, 0.25, 0.7933, 0.2188, 0.7933, 0.2188, 0.6681, 0.2812, 0.6681, 0.2812, 0.7933, 0.25, 0.7933, 0.25, 0.6681, 0.3125, 0.6681, 0.3125, 0.7933, 0.2812, 0.7933, 0.2812, 0.6681, 0.3438, 0.6681, 0.3438, 0.7933, 0.3125, 0.7933, 0.3125, 0.6681, 0.375, 0.6681, 0.375, 0.7933, 0.3438, 0.7933, 0.3438, 0.6681, 0.4062, 0.6681, 0.4062, 0.7933, 0.375, 0.7933, 0.375, 0.6681, 0.4375, 0.6681, 0.4375, 0.7933, 0.4062, 0.7933, 0.4062, 0.6681, 0.4687, 0.6681, 0.4688, 0.7933, 0.4375, 0.7933, 0.4375, 0.6681, 0.5, 0.6681, 0.5, 0.7933, 0.4688, 0.7933, 0.4687, 0.6681, 0.5312, 0.6681, 0.5312, 0.7933, 0.5, 0.7933, 0.5, 0.6681, 0.5625, 0.6681, 0.5625, 0.7933, 0.5312, 0.7933, 0.5312, 0.6681, 0.5938, 0.6681, 0.5938, 0.7933, 0.5625, 0.7933, 0.5625, 0.6681, 0.625, 0.6681, 0.625, 0.7933, 0.5938, 0.7933, 0.5938, 0.6681, 0.6562, 0.6681, 0.6562, 0.7933, 0.625, 0.7933, 0.625, 0.6681, 0.6875, 0.6681, 0.6875, 0.7933, 0.6562, 0.7933, 0.6562, 0.6681, 0.7188, 0.6681, 0.7188, 0.7933, 0.6875, 0.7933, 0.6875, 0.6681, 0.75, 0.6681, 0.75, 0.7933, 0.7188, 0.7933, 0.7188, 0.6681, 0.7812, 0.6681, 0.7812, 0.7933, 0.75, 0.7933, 0.75, 0.6681, 0.8125, 0.6681, 0.8125, 0.7933, 0.7812, 0.7933, 0.7812, 0.6681, 0.8437, 0.6681, 0.8438, 0.7933, 0.8125, 0.7933, 0.8125, 0.6681, 0.875, 0.6681, 0.875, 0.7933, 0.8438, 0.7933, 0.8437, 0.6681, 0.9062, 0.6681, 0.9062, 0.7933, 0.875, 0.7933, 0.875, 0.6681, 0.9375, 0.6681, 0.9375, 0.7933, 0.9062, 0.7933, 0.9062, 0.6681, 0.9688, 0.6681, 0.9688, 0.7933, 0.9375, 0.7933, 0.9375, 0.6681, 1.0, 0.6681, 1.0, 0.7933, 0.9688, 0.7933, 0.9688, 0.6681, 0.03125, 0.7933, 0.03125, 0.931, 0.0, 0.931, 0.0, 0.7933, 0.0625, 0.7933, 0.0625, 0.931, 0.03125, 0.931, 0.03125, 0.7933, 0.09375, 0.7933, 0.09375, 0.931, 0.0625, 0.931, 0.0625, 0.7933, 0.125, 0.7933, 0.125, 0.931, 0.09375, 0.931, 0.09375, 0.7933, 0.1562, 0.7933, 0.1562, 0.931, 0.125, 0.931, 0.125, 0.7933, 0.1875, 0.7933, 0.1875, 0.931, 0.1562, 0.931, 0.1562, 0.7933, 0.2188, 0.7933, 0.2188, 0.931, 0.1875, 0.931, 0.1875, 0.7933, 0.25, 0.7933, 0.25, 0.931, 0.2188, 0.931, 0.2188, 0.7933, 0.2812, 0.7933, 0.2812, 0.931, 0.25, 0.931, 0.25, 0.7933, 0.3125, 0.7933, 0.3125, 0.931, 0.2812, 0.931, 0.2812, 0.7933, 0.3438, 0.7933, 0.3438, 0.931, 0.3125, 0.931, 0.3125, 0.7933, 0.375, 0.7933, 0.375, 0.931, 0.3438, 0.931, 0.3438, 0.7933, 0.4062, 0.7933, 0.4062, 0.931, 0.375, 0.931, 0.375, 0.7933, 0.4375, 0.7933, 0.4375, 0.931, 0.4062, 0.931, 0.4062, 0.7933, 0.4688, 0.7933, 0.4688, 0.931, 0.4375, 0.931, 0.4375, 0.7933, 0.5, 0.7933, 0.5, 0.931, 0.4688, 0.931, 0.4688, 0.7933, 0.5312, 0.7933, 0.5312, 0.931, 0.5, 0.931, 0.5, 0.7933, 0.5625, 0.7933, 0.5625, 0.931, 0.5312, 0.931, 0.5312, 0.7933, 0.5938, 0.7933, 0.5938, 0.931, 0.5625, 0.931, 0.5625, 0.7933, 0.625, 0.7933, 0.625, 0.931, 0.5938, 0.931, 0.5938, 0.7933, 0.6562, 0.7933, 0.6562, 0.931, 0.625, 0.931, 0.625, 0.7933, 0.6875, 0.7933, 0.6875, 0.931, 0.6562, 0.931, 0.6562, 0.7933, 0.7188, 0.7933, 0.7188, 0.931, 0.6875, 0.931, 0.6875, 0.7933, 0.75, 0.7933, 0.75, 0.931, 0.7188, 0.931, 0.7188, 0.7933, 0.7812, 0.7933, 0.7812, 0.931, 0.75, 0.931, 0.75, 0.7933, 0.8125, 0.7933, 0.8125, 0.931, 0.7812, 0.931, 0.7812, 0.7933, 0.8438, 0.7933, 0.8438, 0.931, 0.8125, 0.931, 0.8125, 0.7933, 0.875, 0.7933, 0.875, 0.931, 0.8438, 0.931, 0.8438, 0.7933, 0.9062, 0.7933, 0.9062, 0.931, 0.875, 0.931, 0.875, 0.7933, 0.9375, 0.7933, 0.9375, 0.931, 0.9062, 0.931, 0.9062, 0.7933, 0.9688, 0.7933, 0.9688, 0.931, 0.9375, 0.931, 0.9375, 0.7933, 1.0, 0.7933, 1.0, 0.931, 0.9688, 0.931, 0.9688, 0.7933, 1.0, 0.5, 1.0, 0.6681, 0.9688, 0.6681, 0.9688, 0.5, 0.9688, 0.5, 0.9688, 0.6681, 0.9375, 0.6681, 0.9375, 0.5, 0.9375, 0.5, 0.9375, 0.6681, 0.9062, 0.6681, 0.9062, 0.5, 0.9062, 0.5, 0.9062, 0.6681, 0.875, 0.6681, 0.875, 0.5, 0.875, 0.5, 0.875, 0.6681, 0.8437, 0.6681, 0.8438, 0.5, 0.8438, 0.5, 0.8437, 0.6681, 0.8125, 0.6681, 0.8125, 0.5, 0.8125, 0.5, 0.8125, 0.6681, 0.7812, 0.6681, 0.7812, 0.5, 0.7812, 0.5, 0.7812, 0.6681, 0.75, 0.6681, 0.75, 0.5, 0.75, 0.5, 0.75, 0.6681, 0.7188, 0.6681, 0.7188, 0.5, 0.7188, 0.5, 0.7188, 0.6681, 0.6875, 0.6681, 0.6875, 0.5, 0.6875, 0.5, 0.6875, 0.6681, 0.6562, 0.6681, 0.6562, 0.5, 0.6562, 0.5, 0.6562, 0.6681, 0.625, 0.6681, 0.625, 0.5, 0.625, 0.5, 0.625, 0.6681, 0.5938, 0.6681, 0.5938, 0.5, 0.5938, 0.5, 0.5938, 0.6681, 0.5625, 0.6681, 0.5625, 0.5, 0.5625, 0.5, 0.5625, 0.6681, 0.5312, 0.6681, 0.5312, 0.5, 0.5312, 0.5, 0.5312, 0.6681, 0.5, 0.6681, 0.5, 0.5, 0.5, 0.5, 0.5, 0.6681, 0.4687, 0.6681, 0.4688, 0.5, 0.4688, 0.5, 0.4687, 0.6681, 0.4375, 0.6681, 0.4375, 0.5, 0.4375, 0.5, 0.4375, 0.6681, 0.4062, 0.6681, 0.4062, 0.5, 0.4062, 0.5, 0.4062, 0.6681, 0.375, 0.6681, 0.375, 0.5, 0.375, 0.5, 0.375, 0.6681, 0.3438, 0.6681, 0.3438, 0.5, 0.3438, 0.5, 0.3438, 0.6681, 0.3125, 0.6681, 0.3125, 0.5, 0.3125, 0.5, 0.3125, 0.6681, 0.2812, 0.6681, 0.2812, 0.5, 0.2812, 0.5, 0.2812, 0.6681, 0.25, 0.6681, 0.25, 0.5, 0.25, 0.5, 0.25, 0.6681, 0.2188, 0.6681, 0.2188, 0.5, 0.2188, 0.5, 0.2188, 0.6681, 0.1875, 0.6681, 0.1875, 0.5, 0.1875, 0.5, 0.1875, 0.6681, 0.1562, 0.6681, 0.1562, 0.5, 0.1562, 0.5, 0.1562, 0.6681, 0.125, 0.6681, 0.125, 0.5, 0.125, 0.5, 0.125, 0.6681, 0.09375, 0.6681, 0.09375, 0.5, 0.09375, 0.5, 0.09375, 0.6681, 0.0625, 0.6681, 0.0625, 0.5, 0.0625, 0.5, 0.0625, 0.6681, 0.03125, 0.6681, 0.03125, 0.5, 0.03125, 0.5, 0.03125, 0.6681, 0.0, 0.6681, 0.0, 0.5])
me_cylinder.update()
me_cylinder_001 = bpy.data.meshes.new('Cylinder.001')
me_cylinder_001.from_pydata([(0.0, 1.0, -0.3091), (0.0, 0.1712, 1.0), (0.3827, 0.9239, -0.3091), (0.0655, 0.1581, 1.0), (0.9335, 1.103, -0.3091), (0.121, 0.121, 1.0), (0.7918, 0.4016, -0.3091), (0.1581, 0.0655, 1.0), (0.8208, -0.01887, -0.3091), (0.1712, 0.0, 1.0), (0.9239, -0.3827, -0.3091), (0.1581, -0.0655, 1.0), (1.349, -1.179, -0.3091), (0.121, -0.121, 1.0), (0.3827, -0.9239, -0.3091), (0.0655, -0.1581, 1.0), (0.0, -1.0, -0.3091), (0.0, -0.1712, 1.0), (-0.2317, -0.8012, -0.3091), (-0.0655, -0.1581, 1.0), (-1.27, -1.126, 0.2294), (-0.121, -0.121, 1.0), (-0.7729, -0.26, -0.3091), (-0.1581, -0.0655, 1.0), (-1.711, 0.0566, -0.3091), (-0.1712, 0.0, 1.0), (-0.9239, 0.3827, -0.3091), (-0.1581, 0.0655, 1.0), (-0.7071, 0.7071, -0.3091), (-0.121, 0.121, 1.0), (-0.8827, 1.697, -0.3091), (-0.0655, 0.1581, 1.0), (0.3827, 0.9239, 6.252), (0.0, 1.0, 6.252), (0.9335, 1.103, 6.252), (0.7918, 0.4016, 6.252), (0.8208, -0.01887, 6.252), (0.9239, -0.3827, 6.252), (1.349, -1.179, 6.252), (0.3827, -0.9239, 6.252), (0.0, -1.0, 6.252), (-0.2317, -0.8012, 6.252), (-1.27, -1.126, 6.79), (-0.7729, -0.26, 6.252), (-1.711, 0.0566, 6.252), (-0.9239, 0.3827, 6.252), (-0.7071, 0.7071, 6.252), (-0.8827, 1.697, 6.252), (-0.9651, -0.6316, -0.03983), (-0.9651, -0.6316, 6.521), (-0.1396, -0.09326, 1.0), (-0.6945, -0.9022, -0.03983), (-0.6945, -0.9022, 6.521), (-0.09326, -0.1396, 1.0), (-1.082, 0.1913, -0.3091), (-1.082, 0.1913, 6.252), (-0.1646, 0.03275, 1.0), (-1.082, -0.1913, -0.3091), (-1.082, -0.1913, 6.252), (-0.1646, -0.03275, 1.0), (-0.347, 1.165, -0.3091), (-0.347, 1.165, 6.252), (-0.03275, 0.1646, 1.0), (-0.7006, 1.018, -0.3091), (-0.7006, 1.018, 6.252), (-0.09326, 0.1396, 1.0), (0.6581, 1.014, -0.3091), (0.6581, 1.014, 6.252), (0.09326, 0.1396, 1.0), (0.7778, 0.6392, -0.3091), (0.7778, 0.6392, 6.252), (0.1396, 0.09326, 1.0), (0.8609, -0.9995, -0.3091), (0.8609, -0.9995, 6.252), (0.09326, -0.1396, 1.0), (1.132, -0.7289, -0.3091), (1.132, -0.7289, 6.252), (0.1396, -0.09326, 1.0), (0.006589, 1.069, 2.968), (0.4171, 0.9878, 2.968), (1.008, 1.18, 2.968), (0.8559, 0.4275, 2.968), (0.887, -0.02347, 2.968), (0.9976, -0.4137, 2.968), (1.453, -1.268, 2.968), (0.4171, -0.9942, 2.968), (0.006589, -1.076, 2.968), (-0.242, -0.8627, 2.968), (-1.356, -1.211, 3.546), (-0.8225, -0.2822, 2.968), (-1.829, 0.05749, 2.968), (-0.9844, 0.4073, 2.968), (-0.7519, 0.7552, 2.968), (-0.9402, 1.818, 2.968), (-1.029, -0.6807, 3.257), (-0.7384, -0.9709, 3.257), (-1.154, 0.202, 2.968), (-1.154, -0.2085, 2.968), (-0.3656, 1.246, 2.968), (-0.7449, 1.089, 2.968), (0.7125, 1.084, 2.968), (0.8408, 0.6824, 2.968), (0.9301, -1.075, 2.968), (1.22, -0.785, 2.968)], [], [(78, 33, 32, 79), (100, 67, 34, 80), (101, 70, 35, 81), (81, 35, 36, 82), (82, 36, 37, 83), (103, 76, 38, 84), (102, 73, 39, 85), (85, 39, 40, 86), (86, 40, 41, 87), (95, 52, 42, 88), (94, 49, 43, 89), (97, 58, 44, 90), (96, 55, 45, 91), (91, 45, 46, 92), (3, 1, 62, 31, 65, 29, 27, 56, 25, 59, 23, 50, 21, 53, 19, 17, 15, 74, 13, 77, 11, 9, 7, 71, 5, 68), (99, 64, 47, 93), (98, 61, 33, 78), (0, 2, 66, 4, 69, 6, 8, 10, 75, 12, 72, 14, 16, 18, 51, 20, 48, 22, 57, 24, 54, 26, 28, 63, 30, 60), (1, 3, 32, 33), (68, 5, 34, 67), (71, 7, 35, 70), (7, 9, 36, 35), (9, 11, 37, 36), (77, 13, 38, 76), (74, 15, 39, 73), (15, 17, 40, 39), (17, 19, 41, 40), (53, 21, 42, 52), (50, 23, 43, 49), (59, 25, 44, 58), (56, 27, 45, 55), (27, 29, 46, 45), (65, 31, 47, 64), (62, 1, 33, 61), (21, 50, 49, 42), (88, 42, 49, 94), (19, 53, 52, 41), (87, 41, 52, 95), (25, 56, 55, 44), (90, 44, 55, 96), (23, 59, 58, 43), (89, 43, 58, 97), (31, 62, 61, 47), (93, 47, 61, 98), (29, 65, 64, 46), (92, 46, 64, 99), (3, 68, 67, 32), (79, 32, 67, 100), (5, 71, 70, 34), (80, 34, 70, 101), (13, 74, 73, 38), (84, 38, 73, 102), (11, 77, 76, 37), (83, 37, 76, 103), (10, 83, 103, 75), (12, 84, 102, 72), (4, 80, 101, 69), (2, 79, 100, 66), (28, 92, 99, 63), (30, 93, 98, 60), (22, 89, 97, 57), (24, 90, 96, 54), (18, 87, 95, 51), (20, 88, 94, 48), (60, 98, 78, 0), (63, 99, 93, 30), (26, 91, 92, 28), (54, 96, 91, 26), (57, 97, 90, 24), (48, 94, 89, 22), (51, 95, 88, 20), (16, 86, 87, 18), (14, 85, 86, 16), (72, 102, 85, 14), (75, 103, 84, 12), (8, 82, 83, 10), (6, 81, 82, 8), (69, 101, 81, 6), (66, 100, 80, 4), (0, 78, 79, 2)])
_uv = me_cylinder_001.uv_layers.new(name='UVMap')
_uv.uv.foreach_set('vector', [1.0, 0.75, 1.0, 1.0, 0.9375, 1.0, 0.9375, 0.75, 0.9062, 0.75, 0.9062, 1.0, 0.875, 1.0, 0.875, 0.75, 0.8438, 0.75, 0.8438, 1.0, 0.8125, 1.0, 0.8125, 0.75, 0.8125, 0.75, 0.8125, 1.0, 0.75, 1.0, 0.75, 0.75, 0.75, 0.75, 0.75, 1.0, 0.6875, 1.0, 0.6875, 0.75, 0.6562, 0.75, 0.6562, 1.0, 0.625, 1.0, 0.625, 0.75, 0.5938, 0.75, 0.5938, 1.0, 0.5625, 1.0, 0.5625, 0.75, 0.5625, 0.75, 0.5625, 1.0, 0.5, 1.0, 0.5, 0.75, 0.5, 0.75, 0.5, 1.0, 0.4375, 1.0, 0.4375, 0.75, 0.4062, 0.75, 0.4062, 1.0, 0.375, 1.0, 0.375, 0.75, 0.3438, 0.75, 0.3438, 1.0, 0.3125, 1.0, 0.3125, 0.75, 0.2812, 0.75, 0.2812, 1.0, 0.25, 1.0, 0.25, 0.75, 0.2188, 0.75, 0.2188, 1.0, 0.1875, 1.0, 0.1875, 0.75, 0.1875, 0.75, 0.1875, 1.0, 0.125, 1.0, 0.125, 0.75, 0.2657, 0.288, 0.25, 0.2911, 0.2421, 0.2895, 0.2343, 0.288, 0.2276, 0.2835, 0.221, 0.279, 0.212, 0.2657, 0.2105, 0.2579, 0.2089, 0.25, 0.2105, 0.2421, 0.212, 0.2343, 0.2165, 0.2276, 0.221, 0.221, 0.2276, 0.2165, 0.2343, 0.212, 0.25, 0.2089, 0.2657, 0.212, 0.2724, 0.2165, 0.279, 0.221, 0.2835, 0.2276, 0.288, 0.2343, 0.2911, 0.25, 0.288, 0.2657, 0.2835, 0.2724, 0.279, 0.279, 0.2724, 0.2835, 0.09375, 0.75, 0.09375, 1.0, 0.0625, 1.0, 0.0625, 0.75, 0.03125, 0.75, 0.03125, 1.0, 0.0, 1.0, 0.0, 0.75, 0.75, 0.49, 0.8418, 0.4717, 0.8808, 0.4457, 0.9197, 0.4197, 0.9457, 0.3808, 0.9717, 0.3418, 0.99, 0.25, 0.9717, 0.1582, 0.9457, 0.1192, 0.9197, 0.08029, 0.8808, 0.05428, 0.8418, 0.02827, 0.75, 0.01, 0.6582, 0.02827, 0.6192, 0.05428, 0.5803, 0.08029, 0.5543, 0.1192, 0.5283, 0.1582, 0.5191, 0.2041, 0.51, 0.25, 0.5191, 0.2959, 0.5283, 0.3418, 0.5803, 0.4197, 0.6192, 0.4457, 0.6582, 0.4717, 0.7041, 0.4809, 0.25, 0.2911, 0.2657, 0.288, 0.3418, 0.4717, 0.25, 0.49, 0.2724, 0.2835, 0.279, 0.279, 0.4197, 0.4197, 0.3808, 0.4457, 0.2835, 0.2724, 0.288, 0.2657, 0.4717, 0.3418, 0.4457, 0.3808, 0.288, 0.2657, 0.2911, 0.25, 0.49, 0.25, 0.4717, 0.3418, 0.2911, 0.25, 0.288, 0.2343, 0.4717, 0.1582, 0.49, 0.25, 0.2835, 0.2276, 0.279, 0.221, 0.4197, 0.08029, 0.4457, 0.1192, 0.2724, 0.2165, 0.2657, 0.212, 0.3418, 0.02827, 0.3808, 0.05428, 0.2657, 0.212, 0.25, 0.2089, 0.25, 0.01, 0.3418, 0.02827, 0.25, 0.2089, 0.2343, 0.212, 0.1582, 0.02827, 0.25, 0.01, 0.2276, 0.2165, 0.221, 0.221, 0.08029, 0.08029, 0.1192, 0.05428, 0.2165, 0.2276, 0.212, 0.2343, 0.02827, 0.1582, 0.05428, 0.1192, 0.2105, 0.2421, 0.2089, 0.25, 0.01, 0.25, 0.01913, 0.2041, 0.2105, 0.2579, 0.212, 0.2657, 0.02827, 0.3418, 0.01913, 0.2959, 0.212, 0.2657, 0.221, 0.279, 0.08029, 0.4197, 0.02827, 0.3418, 0.2276, 0.2835, 0.2343, 0.288, 0.1582, 0.4717, 0.1192, 0.4457, 0.2421, 0.2895, 0.25, 0.2911, 0.25, 0.49, 0.2041, 0.4809, 0.221, 0.221, 0.2165, 0.2276, 0.05428, 0.1192, 0.08029, 0.08029, 0.375, 0.75, 0.375, 1.0, 0.3438, 1.0, 0.3438, 0.75, 0.2343, 0.212, 0.2276, 0.2165, 0.1192, 0.05428, 0.1582, 0.02827, 0.4375, 0.75, 0.4375, 1.0, 0.4062, 1.0, 0.4062, 0.75, 0.2089, 0.25, 0.2105, 0.2579, 0.01913, 0.2959, 0.01, 0.25, 0.25, 0.75, 0.25, 1.0, 0.2188, 1.0, 0.2188, 0.75, 0.212, 0.2343, 0.2105, 0.2421, 0.01913, 0.2041, 0.02827, 0.1582, 0.3125, 0.75, 0.3125, 1.0, 0.2812, 1.0, 0.2812, 0.75, 0.2343, 0.288, 0.2421, 0.2895, 0.2041, 0.4809, 0.1582, 0.4717, 0.0625, 0.75, 0.0625, 1.0, 0.03125, 1.0, 0.03125, 0.75, 0.221, 0.279, 0.2276, 0.2835, 0.1192, 0.4457, 0.08029, 0.4197, 0.125, 0.75, 0.125, 1.0, 0.09375, 1.0, 0.09375, 0.75, 0.2657, 0.288, 0.2724, 0.2835, 0.3808, 0.4457, 0.3418, 0.4717, 0.9375, 0.75, 0.9375, 1.0, 0.9062, 1.0, 0.9062, 0.75, 0.279, 0.279, 0.2835, 0.2724, 0.4457, 0.3808, 0.4197, 0.4197, 0.875, 0.75, 0.875, 1.0, 0.8438, 1.0, 0.8438, 0.75, 0.279, 0.221, 0.2724, 0.2165, 0.3808, 0.05428, 0.4197, 0.08029, 0.625, 0.75, 0.625, 1.0, 0.5938, 1.0, 0.5938, 0.75, 0.288, 0.2343, 0.2835, 0.2276, 0.4457, 0.1192, 0.4717, 0.1582, 0.6875, 0.75, 0.6875, 1.0, 0.6562, 1.0, 0.6562, 0.75, 0.6875, 0.5, 0.6875, 0.75, 0.6562, 0.75, 0.6562, 0.5, 0.625, 0.5, 0.625, 0.75, 0.5938, 0.75, 0.5938, 0.5, 0.875, 0.5, 0.875, 0.75, 0.8438, 0.75, 0.8438, 0.5, 0.9375, 0.5, 0.9375, 0.75, 0.9062, 0.75, 0.9062, 0.5, 0.125, 0.5, 0.125, 0.75, 0.09375, 0.75, 0.09375, 0.5, 0.0625, 0.5, 0.0625, 0.75, 0.03125, 0.75, 0.03125, 0.5, 0.3125, 0.5, 0.3125, 0.75, 0.2812, 0.75, 0.2812, 0.5, 0.25, 0.5, 0.25, 0.75, 0.2188, 0.75, 0.2188, 0.5, 0.4375, 0.5, 0.4375, 0.75, 0.4062, 0.75, 0.4062, 0.5, 0.375, 0.5, 0.375, 0.75, 0.3438, 0.75, 0.3438, 0.5, 0.03125, 0.5, 0.03125, 0.75, 0.0, 0.75, 0.0, 0.5, 0.09375, 0.5, 0.09375, 0.75, 0.0625, 0.75, 0.0625, 0.5, 0.1875, 0.5, 0.1875, 0.75, 0.125, 0.75, 0.125, 0.5, 0.2188, 0.5, 0.2188, 0.75, 0.1875, 0.75, 0.1875, 0.5, 0.2812, 0.5, 0.2812, 0.75, 0.25, 0.75, 0.25, 0.5, 0.3438, 0.5, 0.3438, 0.75, 0.3125, 0.75, 0.3125, 0.5, 0.4062, 0.5, 0.4062, 0.75, 0.375, 0.75, 0.375, 0.5, 0.5, 0.5, 0.5, 0.75, 0.4375, 0.75, 0.4375, 0.5, 0.5625, 0.5, 0.5625, 0.75, 0.5, 0.75, 0.5, 0.5, 0.5938, 0.5, 0.5938, 0.75, 0.5625, 0.75, 0.5625, 0.5, 0.6562, 0.5, 0.6562, 0.75, 0.625, 0.75, 0.625, 0.5, 0.75, 0.5, 0.75, 0.75, 0.6875, 0.75, 0.6875, 0.5, 0.8125, 0.5, 0.8125, 0.75, 0.75, 0.75, 0.75, 0.5, 0.8438, 0.5, 0.8438, 0.75, 0.8125, 0.75, 0.8125, 0.5, 0.9062, 0.5, 0.9062, 0.75, 0.875, 0.75, 0.875, 0.5, 1.0, 0.5, 1.0, 0.75, 0.9375, 0.75, 0.9375, 0.5])
me_cylinder_001.update()

# ---- objects
ob_sphere = bpy.data.objects.new('Sphere', me_sphere)
ob_cylinder = bpy.data.objects.new('Cylinder', me_cylinder)
ob_cylinder_001 = bpy.data.objects.new('Cylinder.001', me_cylinder_001)

# ---- transforms, parenting, visibility, modifiers, constraints
ob_sphere.location = (0.0, 0.0, 0.1904)
ob_sphere.scale = (0.1681, 0.1738, 0.1476)
ob_cylinder.location = (0.002963, 0.0009012, 0.342)
ob_cylinder.scale = (0.006136, 0.006136, 0.03067)
ob_cylinder_001.location = (-0.001565, 0.002955, 0.3175)
ob_cylinder_001.scale = (0.04515, 0.04515, 0.001579)

# ---- collection membership
col_collection.objects.link(ob_sphere)
col_collection.objects.link(ob_cylinder)
col_collection.objects.link(ob_cylinder_001)

# ---- scene / render settings (as saved in the file)
scene.frame_start = 1; scene.frame_end = 250; scene.frame_set(1)
scene.render.engine = 'BLENDER_EEVEE_NEXT'
scene.cycles.sampling_pattern = 'TABULATED_SOBOL'
scene.view_settings.view_transform = 'Filmic'
bpy.context.view_layer.update()

# ---- added for rendering (the .blend has no active camera and no usable light): camera, sun
cam_auto = bpy.data.cameras.new('AutoCamera')
cam_auto.lens = 50.0
cam_auto.sensor_width = 36.0
cam_auto.clip_end = 1000.0
ob_auto_camera = bpy.data.objects.new('AutoCamera', cam_auto)
scene.collection.objects.link(ob_auto_camera)
ob_auto_camera.location = (0.532523, -0.639028, 0.646241)
ob_auto_camera.rotation_euler = (1.09748, -7.21219e-08, 0.694738)
scene.camera = ob_auto_camera
light_auto_sun = bpy.data.lights.new('AutoSun', 'SUN')
light_auto_sun.energy = 3.0
light_auto_sun.angle = 0.0523599
ob_auto_sun = bpy.data.objects.new('AutoSun', light_auto_sun)
scene.collection.objects.link(ob_auto_sun)
ob_auto_sun.rotation_euler = (0.872665, 0.174533, 0.523599)
bpy.context.view_layer.update()
